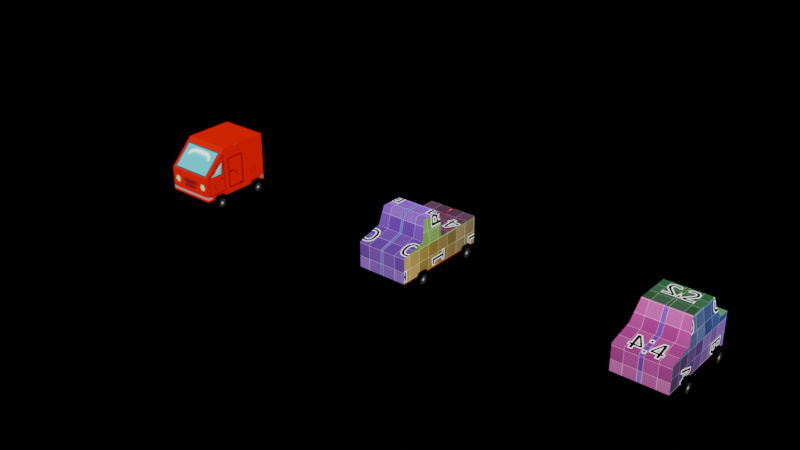 # Source: cars.blend  (saved by Blender 5.0.118; exported with 4.5.12 LTS)
import bpy
from mathutils import Matrix  # noqa: F401  (used for matrix-valued properties, if any)

bpy.ops.wm.read_factory_settings(use_empty=True)
scene = bpy.context.scene
scene.name = 'Scene'

# ---- collections
col_collection = bpy.data.collections.new('Collection'); scene.collection.children.link(col_collection)

# ---- images (referenced by path relative to the original .blend; pixels are not part of the script)
import os
ASSET_DIR = os.environ.get("B2B_ASSET_DIR", "")  # directory of the original .blend (textures are referenced by path, not embedded)
HERE = os.path.dirname(os.path.abspath(__file__))  # packed textures are extracted next to this script under _unpacked/

def load_image(name, relpath, width, height, colorspace="sRGB"):
    """Load a texture the original file referenced (path relative to the .blend, or extracted next to this script)."""
    p = next((c for c in (os.path.join(HERE, relpath), os.path.join(ASSET_DIR, relpath)) if relpath and os.path.exists(c)), "")
    if p:
        img = bpy.data.images.load(p, check_existing=True)
        img.name = name
    else:  # same state as the original file: an image datablock whose file is absent (Cycles renders it pink)
        img = bpy.data.images.new(name, width, height)
        img.source = "FILE"
        img.filepath = "//" + (relpath or name)
    img.colorspace_settings.name = colorspace
    return img
img_cars = load_image('cars', '_unpacked/cars.2550d988.png', 512, 512, 'sRGB')

# ---- materials (node trees are filled in below, after node groups)
mat_cars = bpy.data.materials.new('cars')
mat_cars.alpha_threshold = 0.0
mat_cars.use_backface_culling_lightprobe_volume = False
mat_cars.roughness = 0.5
mat_cars.line_color = (0.0, 0.0, 0.0, 1.0)

# ---- material node trees
mat_cars.use_nodes = True; mat_cars.node_tree.nodes.clear()
_N = mat_cars.node_tree.nodes; _L = mat_cars.node_tree.links
n0 = _N.new('ShaderNodeOutputMaterial'); n0.name = 'Material Output'; n0.location = (200, 100)
n1 = _N.new('ShaderNodeBsdfPrincipled'); n1.name = 'Principled BSDF'; n1.location = (-200, 100)
n1.inputs[2].default_value = 1.0
n1.inputs[13].default_value = 0.0
n2 = _N.new('ShaderNodeTexImage'); n2.name = 'Image Texture'; n2.location = (-490, 80)
n2.image = img_cars
n2.interpolation = 'Closest'
_L.new(n1.outputs[0], n0.inputs[0])
_L.new(n2.outputs[0], n1.inputs[0])
n0.is_active_output = True

# ---- world
world_world = bpy.data.worlds.new('World'); scene.world = world_world
world_world.use_nodes = True; world_world.node_tree.nodes.clear()
_N = world_world.node_tree.nodes; _L = world_world.node_tree.links
n0 = _N.new('ShaderNodeOutputWorld'); n0.name = 'World Output'; n0.location = (200, 100)
n1 = _N.new('ShaderNodeBackground'); n1.name = 'Background'; n1.location = (-200, 100)
n2 = _N.new('ShaderNodeMix'); n2.name = 'Mix'; n2.location = (-390, 80)
n2.data_type = 'RGBA'
n2.inputs[6].default_value = (1.0, 1.0, 1.0, 1.0)
n2.inputs[7].default_value = (0.0, 0.0, 0.0, 1.0)
n3 = _N.new('ShaderNodeLightPath'); n3.name = 'Light Path'; n3.location = (-580, 0)
_L.new(n1.outputs[0], n0.inputs[0])
_L.new(n2.outputs[2], n1.inputs[0])
_L.new(n3.outputs[0], n2.inputs[0])
n0.is_active_output = True
world_world.color = (0.05088, 0.05088, 0.05088)
world_world.sun_shadow_jitter_overblur = 0.0

# ---- meshes
me_cube = bpy.data.meshes.new('Cube')
me_cube.from_pydata([(1.0, 1.0, 2.2), (1.0, 1.0, 0.2), (1.0, -1.0, 2.2), (1.0, -1.0, 0.2), (0.0, 1.0, 0.2), (0.0, -1.0, 2.2), (0.0, -1.0, 0.2), (0.0, 1.0, 2.2), (1.0, -2.0, 1.2), (1.0, -2.0, 0.2), (0.0, -2.0, 0.2), (0.0, -2.0, 1.2)], [], [(4, 1, 3, 6), (1, 0, 2, 3), (4, 7, 0, 1), (6, 3, 9, 10), (0, 7, 5, 2), (9, 8, 11, 10), (3, 2, 8, 9), (2, 5, 11, 8)])
_uv = me_cube.uv_layers.new(name='UVMap')
_uv.uv.foreach_set('vector', [0.3906, 0.5982, 0.5112, 0.5982, 0.5112, 0.853, 0.3906, 0.853, 0.3831, 0.9803, 0.1284, 0.9803, 0.1284, 0.7256, 0.3831, 0.7256, 0.0003267, 0.8174, 0.0003267, 0.5626, 0.1277, 0.5626, 0.1277, 0.8174, 0.3906, 0.853, 0.5112, 0.853, 0.5112, 0.9803, 0.3838, 0.9803, 0.1277, 0.5626, 0.0003267, 0.5626, 0.0003267, 0.3079, 0.1277, 0.3079, 0.1277, 0.0003266, 0.1277, 0.1277, 0.0003267, 0.1277, 0.0003267, 0.0003266, 0.3831, 0.7256, 0.1284, 0.7256, 0.2558, 0.5982, 0.3831, 0.5982, 0.1277, 0.3079, 0.0003267, 0.3079, 0.0003267, 0.1277, 0.1277, 0.1277])
me_cube.materials.append(mat_cars)
me_cube.use_mirror_vertex_groups = False
me_cube.update()
me_cube_002 = bpy.data.meshes.new('Cube.002')
me_cube_002.from_pydata([(1.0, 0.0, 1.7), (1.0, 0.0, 0.2), (1.0, -1.0, 1.463), (1.0, -1.0, 0.2), (0.0, 0.0, 0.2), (0.0, -1.0, 1.463), (0.0, -1.0, 0.2), (1.0, -2.0, 1.2), (1.0, -2.0, 0.2), (0.0, -2.0, 0.2), (0.0, -2.0, 1.2), (0.9, 0.0, 2.2), (0.9, -0.8275, 2.2), (0.0, 0.0, 2.2), (0.0, -0.8275, 2.2), (1.0, 2.0, 0.2), (0.0, 2.0, 0.2), (0.0, 0.0, 1.279), (1.0, 0.0, 1.279), (0.0, 2.0, 1.279), (1.0, 2.0, 1.279)], [], [(4, 1, 3, 6), (1, 18, 0, 2, 3), (1, 4, 16, 15), (3, 2, 7, 8), (17, 13, 11, 0, 18), (8, 7, 10, 9), (2, 5, 10, 7), (6, 3, 8, 9), (11, 13, 14, 12), (2, 0, 11, 12), (5, 2, 12, 14), (16, 19, 20, 15), (18, 1, 15, 20), (17, 18, 20, 19)])
_uv = me_cube_002.uv_layers.new(name='UVMap')
_uv.uv.foreach_set('vector', [0.4971, 0.2392, 0.6166, 0.2392, 0.6166, 0.3586, 0.4971, 0.3586, 0.1284, 0.3586, 0.2572, 0.3586, 0.3075, 0.3586, 0.2792, 0.4781, 0.1284, 0.4781, 0.6166, 0.2392, 0.4971, 0.2392, 0.4971, 0.0003267, 0.6166, 0.0003266, 0.1284, 0.4781, 0.2792, 0.4781, 0.2478, 0.5975, 0.1284, 0.5975, 0.1104, 0.9375, 0.0003266, 0.9375, 0.0003267, 0.83, 0.06005, 0.8181, 0.1104, 0.8181, 0.8647, 0.448, 0.8647, 0.5674, 0.7453, 0.5674, 0.7453, 0.448, 0.8647, 0.6909, 0.7453, 0.6909, 0.7453, 0.5674, 0.8647, 0.5674, 0.4971, 0.3586, 0.6166, 0.3586, 0.6166, 0.4781, 0.4971, 0.4781, 0.8528, 0.8801, 0.7453, 0.8801, 0.7453, 0.7813, 0.8528, 0.7813, 0.2792, 0.4781, 0.3075, 0.3586, 0.3684, 0.3588, 0.3681, 0.4577, 0.7453, 0.6909, 0.8647, 0.6909, 0.8528, 0.7813, 0.7453, 0.7813, 0.1284, 0.0003266, 0.2572, 0.0003266, 0.2572, 0.1198, 0.1284, 0.1198, 0.2572, 0.3586, 0.1284, 0.3586, 0.1284, 0.1198, 0.2572, 0.1198, 0.9997, 0.2392, 0.8802, 0.2392, 0.8802, 0.0003267, 0.9997, 0.0003266])
me_cube_002.materials.append(mat_cars)
me_cube_002.use_mirror_vertex_groups = False
me_cube_002.update()
me_cylinder = bpy.data.meshes.new('Cylinder')
me_cylinder.from_pydata([(-0.1594, 0.3487, 0.02803), (0.1406, 0.3487, 0.02803), (-0.1594, 0.1737, -0.2751), (0.1406, 0.1737, -0.2751), (-0.1594, -0.1763, -0.2751), (0.1406, -0.1763, -0.2751), (-0.1594, -0.3513, 0.02803), (0.1406, -0.3513, 0.02803), (-0.1594, -0.1763, 0.3311), (0.1406, -0.1763, 0.3311), (-0.1594, 0.1737, 0.3311), (0.1406, 0.1737, 0.3311)], [], [(0, 1, 3, 2), (2, 3, 5, 4), (4, 5, 7, 6), (6, 7, 9, 8), (3, 1, 11, 9, 7, 5), (8, 9, 11, 10), (10, 11, 1, 0), (0, 2, 4, 6, 8, 10)])
_uv = me_cylinder.uv_layers.new(name='UVMap')
_uv.uv.foreach_set('vector', [0.5836, 0.6326, 0.6166, 0.6326, 0.6166, 0.6711, 0.5836, 0.6711, 0.5836, 0.6711, 0.6166, 0.6711, 0.6166, 0.7096, 0.5836, 0.7096, 0.5836, 0.4787, 0.6166, 0.4787, 0.6166, 0.5172, 0.5836, 0.5172, 0.5836, 0.5172, 0.6166, 0.5172, 0.6166, 0.5557, 0.5836, 0.5557, 0.4357, 0.5289, 0.4357, 0.5674, 0.4024, 0.5867, 0.3691, 0.5674, 0.3691, 0.5289, 0.4024, 0.5097, 0.5836, 0.5557, 0.6166, 0.5557, 0.6166, 0.5941, 0.5836, 0.5941, 0.5836, 0.5941, 0.6166, 0.5941, 0.6166, 0.6326, 0.5836, 0.6326, 0.5638, 0.498, 0.5638, 0.5364, 0.5304, 0.5557, 0.4971, 0.5364, 0.4971, 0.498, 0.5304, 0.4787])
me_cylinder.materials.append(mat_cars)
me_cylinder.update()
me_cube_003 = bpy.data.meshes.new('Cube.003')
me_cube_003.from_pydata([(1.0, 1.0, 1.429), (1.0, 1.0, 0.2), (1.0, -1.0, 1.429), (1.0, -1.0, 0.2), (0.0, 1.0, 0.2), (0.0, -1.0, 1.429), (0.0, -1.0, 0.2), (0.0, 1.0, 1.429), (1.0, -2.0, 1.2), (1.0, -2.0, 0.2), (0.0, -2.0, 0.2), (0.0, -2.0, 1.2), (0.8458, 0.6917, 2.245), (0.8458, -0.6917, 2.245), (0.0, 0.6917, 2.245), (0.0, -0.6917, 2.245), (1.0, 1.509, 1.429), (1.0, 1.509, 0.2), (0.0, 1.509, 1.429), (0.0, 1.509, 0.2)], [], [(4, 1, 3, 6), (1, 0, 2, 3), (1, 4, 19, 17), (2, 5, 11, 8), (5, 2, 13, 15), (9, 8, 11, 10), (6, 3, 9, 10), (3, 2, 8, 9), (12, 14, 15, 13), (0, 7, 14, 12), (2, 0, 12, 13), (19, 18, 16, 17), (7, 0, 16, 18), (0, 1, 17, 16)])
_uv = me_cube_003.uv_layers.new(name='UVMap')
_uv.uv.foreach_set('vector', [0.6172, 0.5128, 0.7446, 0.5128, 0.7446, 0.7675, 0.6172, 0.7675, 0.8796, 0.3825, 0.723, 0.3825, 0.723, 0.1277, 0.8796, 0.1277, 0.7446, 0.5128, 0.6172, 0.5128, 0.6172, 0.448, 0.7446, 0.448, 0.9927, 0.706, 0.8653, 0.706, 0.8653, 0.5753, 0.9927, 0.5753, 0.8653, 0.706, 0.9927, 0.706, 0.9731, 0.8172, 0.8653, 0.8172, 0.9927, 0.448, 0.9927, 0.5753, 0.8653, 0.5753, 0.8653, 0.448, 0.6172, 0.7675, 0.7446, 0.7675, 0.7446, 0.8949, 0.6172, 0.8949, 0.8796, 0.1277, 0.723, 0.1277, 0.7522, 0.0003266, 0.8796, 0.0003267, 0.4768, 0.1765, 0.3691, 0.1765, 0.3691, 0.0003267, 0.4768, 0.0003267, 0.4965, 0.2877, 0.3691, 0.2877, 0.3691, 0.1765, 0.4768, 0.1765, 0.723, 0.1277, 0.723, 0.3825, 0.6172, 0.3432, 0.6172, 0.167, 0.3691, 0.5091, 0.3691, 0.3525, 0.4965, 0.3525, 0.4965, 0.5091, 0.3691, 0.2877, 0.4965, 0.2877, 0.4965, 0.3525, 0.3691, 0.3525, 0.723, 0.3825, 0.8796, 0.3825, 0.8796, 0.4473, 0.723, 0.4473])
me_cube_003.materials.append(mat_cars)
me_cube_003.use_mirror_vertex_groups = False
me_cube_003.update()

# ---- objects
ob_cube = bpy.data.objects.new('Cube', me_cube)
ob_cube_002 = bpy.data.objects.new('Cube.002', me_cube_002)
ob_cylinder = bpy.data.objects.new('Cylinder', me_cylinder)
ob_cube_003 = bpy.data.objects.new('Cube.003', me_cube_003)
ob_cylinder_001 = bpy.data.objects.new('Cylinder.001', me_cylinder)
ob_cylinder_002 = bpy.data.objects.new('Cylinder.002', me_cylinder)
ob_cylinder_003 = bpy.data.objects.new('Cylinder.003', me_cylinder)
ob_cylinder_004 = bpy.data.objects.new('Cylinder.004', me_cylinder)
ob_cylinder_005 = bpy.data.objects.new('Cylinder.005', me_cylinder)
ob_cylinder_006 = bpy.data.objects.new('Cylinder.006', me_cylinder)
ob_cylinder_007 = bpy.data.objects.new('Cylinder.007', me_cylinder)
ob_cylinder_008 = bpy.data.objects.new('Cylinder.008', me_cylinder)
ob_cylinder_009 = bpy.data.objects.new('Cylinder.009', me_cylinder)
ob_cylinder_010 = bpy.data.objects.new('Cylinder.010', me_cylinder)
ob_cylinder_011 = bpy.data.objects.new('Cylinder.011', me_cylinder)
ob_cylinder_012 = bpy.data.objects.new('Cylinder.012', me_cylinder)

# ---- transforms, parenting, visibility, modifiers, constraints
ob_cube.location = (0.0, 0.0, 0.0)
ob_cube.lock_rotations_4d = False
ob_cube.empty_display_type = 'ARROWS'
ob_cube.lineart.crease_threshold = 0.0
_m = ob_cube.modifiers.new('Mirror', 'MIRROR')
_m.use_clip = True
ob_cube_002.location = (10.0, 0.0, 0.0)
ob_cube_002.lock_rotations_4d = False
ob_cube_002.empty_display_type = 'ARROWS'
ob_cube_002.lineart.crease_threshold = 0.0
_m = ob_cube_002.modifiers.new('Mirror', 'MIRROR')
_m.use_clip = True
ob_cylinder.location = (-3.0, 2.0, 1.0)
ob_cube_003.location = (20.0, 0.0, 0.0)
ob_cube_003.lock_rotations_4d = False
ob_cube_003.empty_display_type = 'ARROWS'
ob_cube_003.lineart.crease_threshold = 0.0
_m = ob_cube_003.modifiers.new('Mirror', 'MIRROR')
_m.use_clip = True
ob_cylinder_001.parent = ob_cube
ob_cylinder_001.location = (-0.9731, -1.397, 0.0)
ob_cylinder_002.parent = ob_cube
ob_cylinder_002.location = (-0.9731, 0.5451, 0.0)
ob_cylinder_003.parent = ob_cube
ob_cylinder_003.location = (0.9731, -1.397, 0.0)
ob_cylinder_003.scale = (-1.0, 1.0, 1.0)
ob_cylinder_004.parent = ob_cube
ob_cylinder_004.location = (0.9731, 0.5451, 0.0)
ob_cylinder_004.scale = (-1.0, 1.0, 1.0)
ob_cylinder_005.parent = ob_cube_002
ob_cylinder_005.matrix_parent_inverse = Matrix(((1.0, -0.0, 0.0, -10.0), (-0.0, 1.0, -0.0, 0.0), (0.0, -0.0, 1.0, -0.0), (-0.0, 0.0, -0.0, 1.0)))
ob_cylinder_005.location = (9.084, -1.048, 0.0)
ob_cylinder_006.parent = ob_cube_002
ob_cylinder_006.matrix_parent_inverse = Matrix(((1.0, -0.0, 0.0, -10.0), (-0.0, 1.0, -0.0, 0.0), (0.0, -0.0, 1.0, -0.0), (-0.0, 0.0, -0.0, 1.0)))
ob_cylinder_006.location = (9.084, 1.471, 0.0)
ob_cylinder_007.parent = ob_cube_002
ob_cylinder_007.matrix_parent_inverse = Matrix(((1.0, -0.0, 0.0, -10.0), (-0.0, 1.0, -0.0, 0.0), (0.0, -0.0, 1.0, -0.0), (-0.0, 0.0, -0.0, 1.0)))
ob_cylinder_007.location = (10.92, -1.048, 0.0)
ob_cylinder_007.scale = (-1.0, 1.0, 1.0)
ob_cylinder_008.parent = ob_cube_002
ob_cylinder_008.matrix_parent_inverse = Matrix(((1.0, -0.0, 0.0, -10.0), (-0.0, 1.0, -0.0, 0.0), (0.0, -0.0, 1.0, -0.0), (-0.0, 0.0, -0.0, 1.0)))
ob_cylinder_008.location = (10.92, 1.471, 0.0)
ob_cylinder_008.scale = (-1.0, 1.0, 1.0)
ob_cylinder_009.parent = ob_cube_003
ob_cylinder_009.matrix_parent_inverse = Matrix(((1.0, -0.0, 0.0, -20.0), (-0.0, 1.0, -0.0, 0.0), (0.0, -0.0, 1.0, -0.0), (-0.0, 0.0, -0.0, 1.0)))
ob_cylinder_009.location = (19.01, -1.048, 0.0)
ob_cylinder_010.parent = ob_cube_003
ob_cylinder_010.matrix_parent_inverse = Matrix(((1.0, -0.0, 0.0, -20.0), (-0.0, 1.0, -0.0, 0.0), (0.0, -0.0, 1.0, -0.0), (-0.0, 0.0, -0.0, 1.0)))
ob_cylinder_010.location = (19.01, 1.033, 0.0)
ob_cylinder_011.parent = ob_cube_003
ob_cylinder_011.matrix_parent_inverse = Matrix(((1.0, -0.0, 0.0, -20.0), (-0.0, 1.0, -0.0, 0.0), (0.0, -0.0, 1.0, -0.0), (-0.0, 0.0, -0.0, 1.0)))
ob_cylinder_011.location = (20.99, -1.048, 0.0)
ob_cylinder_011.scale = (-1.0, 1.0, 1.0)
ob_cylinder_012.parent = ob_cube_003
ob_cylinder_012.matrix_parent_inverse = Matrix(((1.0, -0.0, 0.0, -20.0), (-0.0, 1.0, -0.0, 0.0), (0.0, -0.0, 1.0, -0.0), (-0.0, 0.0, -0.0, 1.0)))
ob_cylinder_012.location = (20.99, 1.033, 0.0)
ob_cylinder_012.scale = (-1.0, 1.0, 1.0)

# ---- collection membership
col_collection.objects.link(ob_cube)
col_collection.objects.link(ob_cube_002)
col_collection.objects.link(ob_cylinder)
col_collection.objects.link(ob_cube_003)
col_collection.objects.link(ob_cylinder_001)
col_collection.objects.link(ob_cylinder_002)
col_collection.objects.link(ob_cylinder_003)
col_collection.objects.link(ob_cylinder_004)
col_collection.objects.link(ob_cylinder_005)
col_collection.objects.link(ob_cylinder_006)
col_collection.objects.link(ob_cylinder_007)
col_collection.objects.link(ob_cylinder_008)
col_collection.objects.link(ob_cylinder_009)
col_collection.objects.link(ob_cylinder_010)
col_collection.objects.link(ob_cylinder_011)
col_collection.objects.link(ob_cylinder_012)

# ---- scene / render settings (as saved in the file)
scene.frame_start = 1; scene.frame_end = 250; scene.frame_set(1)
scene.render.engine = 'BLENDER_EEVEE_NEXT'
scene.render.bake_bias = 0.0
scene.render.bake_samples = 0
scene.cycles.sampling_pattern = 'TABULATED_SOBOL'
scene.eevee.use_volume_custom_range = False
bpy.context.view_layer.update()

# ---- added for rendering (the .blend has no active camera and no usable light): camera, sun
cam_auto = bpy.data.cameras.new('AutoCamera')
cam_auto.lens = 50.0
cam_auto.sensor_width = 36.0
cam_auto.clip_end = 1000.0
ob_auto_camera = bpy.data.objects.new('AutoCamera', cam_auto)
scene.collection.objects.link(ob_auto_camera)
ob_auto_camera.location = (31.9625, -27.3864, 19.3589)
ob_auto_camera.rotation_euler = (1.09748, -7.21219e-08, 0.694738)
scene.camera = ob_auto_camera
light_auto_sun = bpy.data.lights.new('AutoSun', 'SUN')
light_auto_sun.energy = 3.0
light_auto_sun.angle = 0.0523599
ob_auto_sun = bpy.data.objects.new('AutoSun', light_auto_sun)
scene.collection.objects.link(ob_auto_sun)
ob_auto_sun.rotation_euler = (0.872665, 0.174533, 0.523599)
bpy.context.view_layer.update()

